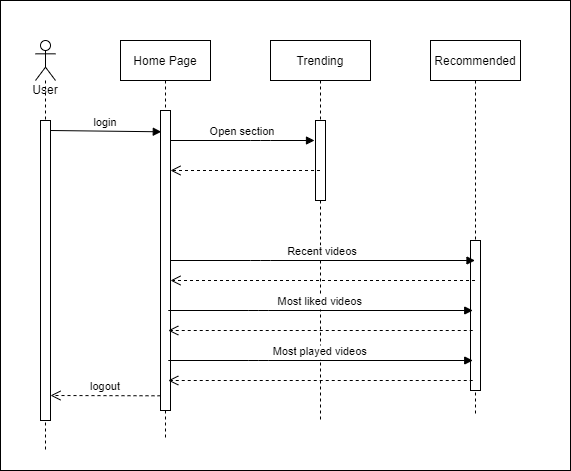

The diagram above was exported from draw.io. Its source (the exported page's mxGraphModel, read from the mxfile embedded in the PNG):
<mxGraphModel dx="1502" dy="547" grid="1" gridSize="10" guides="1" tooltips="1" connect="1" arrows="1" fold="1" page="1" pageScale="1" pageWidth="850" pageHeight="1100" math="0" shadow="0">
  <root>
    <mxCell id="0" />
    <mxCell id="1" parent="0" />
    <mxCell id="T_au54nZ1ZoL0TDxzeF3-23" value="" style="rounded=0;whiteSpace=wrap;html=1;" vertex="1" parent="1">
      <mxGeometry x="10" y="50" width="570" height="470" as="geometry" />
    </mxCell>
    <mxCell id="T_au54nZ1ZoL0TDxzeF3-22" value="User" style="shape=umlLifeline;participant=umlActor;perimeter=lifelinePerimeter;whiteSpace=wrap;html=1;container=1;collapsible=0;recursiveResize=0;verticalAlign=top;spacingTop=36;outlineConnect=0;size=40;" vertex="1" parent="1">
      <mxGeometry x="45" y="90" width="20" height="410" as="geometry" />
    </mxCell>
    <mxCell id="3nuBFxr9cyL0pnOWT2aG-1" value="Home Page" style="shape=umlLifeline;perimeter=lifelinePerimeter;container=1;collapsible=0;recursiveResize=0;rounded=0;shadow=0;strokeWidth=1;" parent="1" vertex="1">
      <mxGeometry x="130" y="90" width="90" height="400" as="geometry" />
    </mxCell>
    <mxCell id="3nuBFxr9cyL0pnOWT2aG-2" value="" style="points=[];perimeter=orthogonalPerimeter;rounded=0;shadow=0;strokeWidth=1;" parent="3nuBFxr9cyL0pnOWT2aG-1" vertex="1">
      <mxGeometry x="40" y="70" width="10" height="300" as="geometry" />
    </mxCell>
    <mxCell id="3nuBFxr9cyL0pnOWT2aG-5" value="Trending" style="shape=umlLifeline;perimeter=lifelinePerimeter;container=1;collapsible=0;recursiveResize=0;rounded=0;shadow=0;strokeWidth=1;" parent="1" vertex="1">
      <mxGeometry x="280" y="90" width="100" height="380" as="geometry" />
    </mxCell>
    <mxCell id="3nuBFxr9cyL0pnOWT2aG-6" value="" style="points=[];perimeter=orthogonalPerimeter;rounded=0;shadow=0;strokeWidth=1;" parent="3nuBFxr9cyL0pnOWT2aG-5" vertex="1">
      <mxGeometry x="45" y="80" width="10" height="80" as="geometry" />
    </mxCell>
    <mxCell id="3nuBFxr9cyL0pnOWT2aG-8" value="Open section" style="verticalAlign=bottom;endArrow=block;shadow=0;strokeWidth=1;" parent="1" source="3nuBFxr9cyL0pnOWT2aG-2" edge="1">
      <mxGeometry relative="1" as="geometry">
        <mxPoint x="275" y="160" as="sourcePoint" />
        <mxPoint x="324" y="190" as="targetPoint" />
        <Array as="points">
          <mxPoint x="270" y="190" />
        </Array>
      </mxGeometry>
    </mxCell>
    <mxCell id="T_au54nZ1ZoL0TDxzeF3-3" value="Recommended" style="shape=umlLifeline;perimeter=lifelinePerimeter;container=1;collapsible=0;recursiveResize=0;rounded=0;shadow=0;strokeWidth=1;" vertex="1" parent="1">
      <mxGeometry x="440" y="90" width="90" height="375" as="geometry" />
    </mxCell>
    <mxCell id="T_au54nZ1ZoL0TDxzeF3-4" value="" style="points=[];perimeter=orthogonalPerimeter;rounded=0;shadow=0;strokeWidth=1;" vertex="1" parent="T_au54nZ1ZoL0TDxzeF3-3">
      <mxGeometry x="40" y="200" width="10" height="150" as="geometry" />
    </mxCell>
    <mxCell id="T_au54nZ1ZoL0TDxzeF3-8" value="login" style="verticalAlign=bottom;endArrow=block;entryX=0.08;entryY=0.071;shadow=0;strokeWidth=1;entryDx=0;entryDy=0;entryPerimeter=0;" edge="1" parent="1" target="3nuBFxr9cyL0pnOWT2aG-2">
      <mxGeometry relative="1" as="geometry">
        <mxPoint x="60" y="180.0000000000001" as="sourcePoint" />
        <mxPoint x="225" y="180.0000000000001" as="targetPoint" />
      </mxGeometry>
    </mxCell>
    <mxCell id="T_au54nZ1ZoL0TDxzeF3-9" value="logout" style="verticalAlign=bottom;endArrow=open;dashed=1;endSize=8;exitX=0;exitY=0.951;shadow=0;strokeWidth=1;exitDx=0;exitDy=0;exitPerimeter=0;" edge="1" parent="1" source="3nuBFxr9cyL0pnOWT2aG-2">
      <mxGeometry relative="1" as="geometry">
        <mxPoint x="60" y="445" as="targetPoint" />
        <mxPoint x="225" y="439.9999999999998" as="sourcePoint" />
      </mxGeometry>
    </mxCell>
    <mxCell id="T_au54nZ1ZoL0TDxzeF3-10" value="" style="verticalAlign=bottom;endArrow=open;dashed=1;endSize=8;shadow=0;strokeWidth=1;" edge="1" parent="1" source="3nuBFxr9cyL0pnOWT2aG-5">
      <mxGeometry relative="1" as="geometry">
        <mxPoint x="180" y="220" as="targetPoint" />
        <mxPoint x="290" y="220.27999999999997" as="sourcePoint" />
      </mxGeometry>
    </mxCell>
    <mxCell id="T_au54nZ1ZoL0TDxzeF3-12" value="Recent videos" style="verticalAlign=bottom;endArrow=block;shadow=0;strokeWidth=1;" edge="1" parent="1" target="T_au54nZ1ZoL0TDxzeF3-3">
      <mxGeometry relative="1" as="geometry">
        <mxPoint x="180" y="310" as="sourcePoint" />
        <mxPoint x="324" y="310" as="targetPoint" />
        <Array as="points">
          <mxPoint x="270" y="310" />
        </Array>
      </mxGeometry>
    </mxCell>
    <mxCell id="T_au54nZ1ZoL0TDxzeF3-13" value="" style="verticalAlign=bottom;endArrow=open;dashed=1;endSize=8;shadow=0;strokeWidth=1;" edge="1" parent="1" source="T_au54nZ1ZoL0TDxzeF3-3">
      <mxGeometry relative="1" as="geometry">
        <mxPoint x="180" y="330" as="targetPoint" />
        <mxPoint x="329.5" y="330" as="sourcePoint" />
      </mxGeometry>
    </mxCell>
    <mxCell id="T_au54nZ1ZoL0TDxzeF3-14" value="Most liked videos" style="verticalAlign=bottom;endArrow=block;shadow=0;strokeWidth=1;" edge="1" parent="1">
      <mxGeometry relative="1" as="geometry">
        <mxPoint x="177.75" y="360" as="sourcePoint" />
        <mxPoint x="482.25" y="360" as="targetPoint" />
        <Array as="points">
          <mxPoint x="267.75" y="360" />
        </Array>
      </mxGeometry>
    </mxCell>
    <mxCell id="T_au54nZ1ZoL0TDxzeF3-15" value="" style="verticalAlign=bottom;endArrow=open;dashed=1;endSize=8;shadow=0;strokeWidth=1;" edge="1" parent="1">
      <mxGeometry relative="1" as="geometry">
        <mxPoint x="177.75" y="380" as="targetPoint" />
        <mxPoint x="482.25" y="380" as="sourcePoint" />
      </mxGeometry>
    </mxCell>
    <mxCell id="T_au54nZ1ZoL0TDxzeF3-16" value="Most played videos" style="verticalAlign=bottom;endArrow=block;shadow=0;strokeWidth=1;" edge="1" parent="1">
      <mxGeometry relative="1" as="geometry">
        <mxPoint x="177.75" y="410" as="sourcePoint" />
        <mxPoint x="482.25" y="410" as="targetPoint" />
        <Array as="points">
          <mxPoint x="267.75" y="410" />
        </Array>
      </mxGeometry>
    </mxCell>
    <mxCell id="T_au54nZ1ZoL0TDxzeF3-17" value="" style="verticalAlign=bottom;endArrow=open;dashed=1;endSize=8;shadow=0;strokeWidth=1;" edge="1" parent="1">
      <mxGeometry relative="1" as="geometry">
        <mxPoint x="177.75" y="430" as="targetPoint" />
        <mxPoint x="482.25" y="430" as="sourcePoint" />
      </mxGeometry>
    </mxCell>
    <mxCell id="T_au54nZ1ZoL0TDxzeF3-18" value="" style="points=[];perimeter=orthogonalPerimeter;rounded=0;shadow=0;strokeWidth=1;" vertex="1" parent="1">
      <mxGeometry x="50" y="170" width="10" height="300" as="geometry" />
    </mxCell>
  </root>
</mxGraphModel>